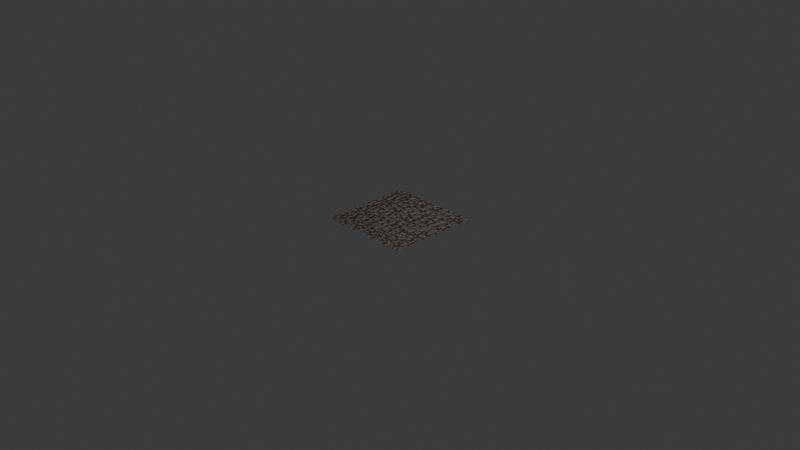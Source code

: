 # Source: cobblestone.blend  (saved by Blender 4.2.66; exported with 4.5.12 LTS)
import bpy
from mathutils import Matrix  # noqa: F401  (used for matrix-valued properties, if any)

bpy.ops.wm.read_factory_settings(use_empty=True)
scene = bpy.context.scene
scene.name = 'Scene'

# ---- collections
col_collection = bpy.data.collections.new('Collection'); scene.collection.children.link(col_collection)

# ---- materials (node trees are filled in below, after node groups)
mat_cobblestone = bpy.data.materials.new('Cobblestone')
mat_cobblestone.alpha_threshold = 0.0
mat_cobblestone.roughness = 0.5
mat_cobblestone.line_color = (0.0, 0.0, 0.0, 1.0)

# ---- material node trees
mat_cobblestone.use_nodes = True; mat_cobblestone.node_tree.nodes.clear()
_N = mat_cobblestone.node_tree.nodes; _L = mat_cobblestone.node_tree.links
n0 = _N.new('ShaderNodeOutputMaterial'); n0.name = 'Material Output'; n0.location = (760, 100)
n1 = _N.new('ShaderNodeBsdfPrincipled'); n1.name = 'Principled BSDF'; n1.location = (932, -192)
n1.inputs[2].default_value = 0.4
n1.inputs[3].default_value = 1.45
n2 = _N.new('ShaderNodeTexVoronoi'); n2.name = 'Voronoi Texture'; n2.location = (-1541, 107)
n2.voronoi_dimensions = '4D'
n2.feature = 'DISTANCE_TO_EDGE'
n2.inputs[2].default_value = 2.0
n2.inputs[8].default_value = 0.2333
n3 = _N.new('ShaderNodeTexNoise'); n3.name = 'Noise Texture'; n3.location = (-1540, -200)
n3.noise_dimensions = '4D'
n3.inputs[2].default_value = 4.0
n3.inputs[3].default_value = 4.9
n4 = _N.new('ShaderNodeMix'); n4.name = 'Mix'; n4.location = (-1303, 132)
n4.data_type = 'RGBA'
n4.inputs[6].default_value = (0.8764, 0.8764, 0.8764, 1.0)
n5 = _N.new('ShaderNodeValToRGB'); n5.name = 'Color Ramp'; n5.location = (-1120, 80)
while len(n5.color_ramp.elements) > 1: n5.color_ramp.elements.remove(n5.color_ramp.elements[-1])
n5.color_ramp.elements[0].position = 0.4227; n5.color_ramp.elements[0].color = (0.0, 0.0, 0.0, 1.0)
_e = n5.color_ramp.elements.new(0.5182); _e.color = (1.0, 1.0, 1.0, 1.0)
n6 = _N.new('NodeFrame'); n6.name = 'Frame'; n6.location = (-739, 1049)
n6.label = 'Stone'
n6.width = 1202
n7 = _N.new('ShaderNodeTexNoise'); n7.name = 'Noise Texture.001'; n7.location = (30, -185)
n7.noise_dimensions = '4D'
n7.inputs[3].default_value = 16.0
n8 = _N.new('ShaderNodeMix'); n8.name = 'Mix.001'; n8.location = (502, -40)
n8.data_type = 'RGBA'
n8.blend_type = 'MULTIPLY'
n9 = _N.new('ShaderNodeValToRGB'); n9.name = 'Color Ramp.001'; n9.location = (658, -220)
while len(n9.color_ramp.elements) > 1: n9.color_ramp.elements.remove(n9.color_ramp.elements[-1])
n9.color_ramp.elements[0].position = 0.0; n9.color_ramp.elements[0].color = (0.0, 0.0, 0.0, 1.0)
_e = n9.color_ramp.elements.new(0.1682); _e.color = (0.06997, 0.06392, 0.05663, 1.0)
_e = n9.color_ramp.elements.new(1.0); _e.color = (0.1124, 0.1124, 0.1124, 1.0)
n10 = _N.new('ShaderNodeBump'); n10.name = 'Bump'; n10.location = (657, -605)
n10.inputs[0].default_value = 0.2
n10.inputs[1].default_value = 1.0
n10.inputs[2].default_value = 1.0
n11 = _N.new('ShaderNodeBump'); n11.name = 'Bump.001'; n11.location = (312, -673)
n11.inputs[0].default_value = 0.5
n11.inputs[1].default_value = 1.0
n11.inputs[2].default_value = 1.0
n12 = _N.new('ShaderNodeBsdfPrincipled'); n12.name = 'Principled BSDF.001'; n12.location = (702, -402)
n13 = _N.new('NodeFrame'); n13.name = 'Frame.001'; n13.location = (-514, -97)
n13.label = 'Dirt'
n13.width = 972
n14 = _N.new('ShaderNodeTexNoise'); n14.name = 'Noise Texture.002'; n14.location = (40, -442)
n14.noise_dimensions = '4D'
n14.inputs[2].default_value = 15.0
n14.inputs[3].default_value = 16.0
n15 = _N.new('ShaderNodeValToRGB'); n15.name = 'Color Ramp.002'; n15.location = (292, -209)
while len(n15.color_ramp.elements) > 1: n15.color_ramp.elements.remove(n15.color_ramp.elements[-1])
n15.color_ramp.elements[0].position = 0.0; n15.color_ramp.elements[0].color = (0.02122, 0.009721, 0.005182, 1.0)
_e = n15.color_ramp.elements.new(1.0); _e.color = (0.09084, 0.05781, 0.03689, 1.0)
n16 = _N.new('ShaderNodeBump'); n16.name = 'Bump.002'; n16.location = (304, -519)
n16.inputs[0].default_value = 0.25
n16.inputs[1].default_value = 1.0
n16.inputs[2].default_value = 1.0
n17 = _N.new('ShaderNodeBump'); n17.name = 'Bump.003'; n17.location = (181, -755)
n17.inputs[0].default_value = 0.475
n17.inputs[1].default_value = 1.0
n17.inputs[2].default_value = 1.0
n18 = _N.new('ShaderNodeValToRGB'); n18.name = 'Color Ramp.003'; n18.location = (30, -82)
while len(n18.color_ramp.elements) > 1: n18.color_ramp.elements.remove(n18.color_ramp.elements[-1])
n18.color_ramp.elements[0].position = 0.5818; n18.color_ramp.elements[0].color = (0.0, 0.0, 0.0, 1.0)
_e = n18.color_ramp.elements.new(0.7364); _e.color = (1.0, 1.0, 1.0, 1.0)
n19 = _N.new('ShaderNodeMix'); n19.name = 'Mix.002'; n19.location = (551, -40)
n19.data_type = 'RGBA'
n19.inputs[7].default_value = (0.06301, 0.1221, 0.005605, 1.0)
n20 = _N.new('ShaderNodeBump'); n20.name = 'Bump.004'; n20.location = (515, -510)
n20.invert = True
n20.inputs[0].default_value = 0.6083
n20.inputs[1].default_value = 1.0
n20.inputs[2].default_value = 1.0
n21 = _N.new('ShaderNodeMixShader'); n21.name = 'Mix Shader'; n21.location = (538, 81)
n22 = _N.new('NodeFrame'); n22.name = 'Frame.002'; n22.location = (-2840, 240)
n22.label = 'Coords'
n22.width = 1085
n23 = _N.new('ShaderNodeTexCoord'); n23.name = 'Texture Coordinate.003'; n23.location = (47, -40)
n24 = _N.new('ShaderNodeValue'); n24.name = 'Value'; n24.location = (30, -337)
n24.label = 'Tiling period'
n24.outputs[0].default_value = 1.0
n25 = _N.new('ShaderNodeMath'); n25.name = 'Math'; n25.location = (209, -272)
n25.operation = 'DIVIDE'
n25.inputs[0].default_value = 6.283
n26 = _N.new('ShaderNodeVectorMath'); n26.name = 'Vector Math'; n26.location = (375, -109)
n26.operation = 'MULTIPLY'
n27 = _N.new('ShaderNodeSeparateXYZ'); n27.name = 'Separate XYZ'; n27.location = (555, -109)
n28 = _N.new('ShaderNodeMath'); n28.name = 'Math.001'; n28.location = (755, -69)
n28.label = 'cos(x)'
n28.hide = True
n28.operation = 'COSINE'
n29 = _N.new('ShaderNodeMath'); n29.name = 'Math.002'; n29.location = (755, -109)
n29.label = 'sin(x)'
n29.hide = True
n29.operation = 'SINE'
n30 = _N.new('ShaderNodeMath'); n30.name = 'Math.003'; n30.location = (755, -149)
n30.label = 'cos(y)'
n30.hide = True
n30.operation = 'COSINE'
n31 = _N.new('ShaderNodeMath'); n31.name = 'Math.004'; n31.location = (755, -189)
n31.label = 'sin(y)'
n31.hide = True
n31.operation = 'SINE'
n32 = _N.new('ShaderNodeCombineXYZ'); n32.name = 'Combine XYZ'; n32.location = (915, -109)
n32.hide = True
n1.parent = n6
n7.parent = n6
n8.parent = n6
n9.parent = n6
n10.parent = n6
n11.parent = n6
n12.parent = n13
n14.parent = n13
n15.parent = n13
n16.parent = n13
n17.parent = n13
n18.parent = n13
n19.parent = n13
n20.parent = n13
n23.parent = n22
n24.parent = n22
n25.parent = n22
n26.parent = n22
n27.parent = n22
n28.parent = n22
n29.parent = n22
n30.parent = n22
n31.parent = n22
n32.parent = n22
_L.new(n3.outputs[1], n4.inputs[0])
_L.new(n4.outputs[2], n5.inputs[0])
_L.new(n5.outputs[0], n8.inputs[7])
_L.new(n9.outputs[0], n1.inputs[0])
_L.new(n8.outputs[2], n9.inputs[0])
_L.new(n10.outputs[0], n1.inputs[5])
_L.new(n7.outputs[0], n8.inputs[6])
_L.new(n7.outputs[0], n10.inputs[3])
_L.new(n5.outputs[0], n11.inputs[3])
_L.new(n11.outputs[0], n10.inputs[4])
_L.new(n2.outputs[0], n4.inputs[7])
_L.new(n14.outputs[0], n15.inputs[0])
_L.new(n20.outputs[0], n12.inputs[5])
_L.new(n14.outputs[0], n16.inputs[3])
_L.new(n5.outputs[0], n17.inputs[3])
_L.new(n17.outputs[0], n16.inputs[4])
_L.new(n14.outputs[0], n18.inputs[0])
_L.new(n18.outputs[0], n19.inputs[0])
_L.new(n15.outputs[0], n19.inputs[6])
_L.new(n19.outputs[2], n12.inputs[0])
_L.new(n16.outputs[0], n20.inputs[4])
_L.new(n18.outputs[0], n20.inputs[3])
_L.new(n5.outputs[0], n21.inputs[0])
_L.new(n1.outputs[0], n21.inputs[2])
_L.new(n12.outputs[0], n21.inputs[1])
_L.new(n24.outputs[0], n25.inputs[1])
_L.new(n25.outputs[0], n26.inputs[1])
_L.new(n23.outputs[2], n26.inputs[0])
_L.new(n26.outputs[0], n27.inputs[0])
_L.new(n27.outputs[0], n28.inputs[0])
_L.new(n21.outputs[0], n0.inputs[0])
_L.new(n27.outputs[0], n29.inputs[0])
_L.new(n27.outputs[1], n30.inputs[0])
_L.new(n27.outputs[1], n31.inputs[0])
_L.new(n28.outputs[0], n32.inputs[0])
_L.new(n29.outputs[0], n32.inputs[1])
_L.new(n30.outputs[0], n32.inputs[2])
_L.new(n32.outputs[0], n7.inputs[0])
_L.new(n31.outputs[0], n7.inputs[1])
_L.new(n32.outputs[0], n2.inputs[0])
_L.new(n32.outputs[0], n3.inputs[0])
_L.new(n31.outputs[0], n2.inputs[1])
_L.new(n31.outputs[0], n3.inputs[1])
_L.new(n32.outputs[0], n14.inputs[0])
_L.new(n31.outputs[0], n14.inputs[1])
n0.is_active_output = True

# ---- world
world_world = bpy.data.worlds.new('World'); scene.world = world_world
world_world.use_nodes = True; world_world.node_tree.nodes.clear()
_N = world_world.node_tree.nodes; _L = world_world.node_tree.links
n0 = _N.new('ShaderNodeOutputWorld'); n0.name = 'World Output'; n0.location = (300, 300)
n1 = _N.new('ShaderNodeBackground'); n1.name = 'Background'; n1.location = (10, 300)
n1.inputs[0].default_value = (0.05088, 0.05088, 0.05088, 1.0)
_L.new(n1.outputs[0], n0.inputs[0])
n0.is_active_output = True
world_world.color = (0.05088, 0.05088, 0.05088)
world_world.sun_shadow_jitter_overblur = 0.0

# ---- cameras
cam_camera = bpy.data.cameras.new('Camera')
cam_camera.clip_end = 100.0
cam_camera.ortho_scale = 7.314

# ---- lights
light_light = bpy.data.lights.new('Light', 'POINT')
light_light.energy = 1553.0
light_light.shadow_soft_size = 0.1

# ---- meshes
me_plane = bpy.data.meshes.new('Plane')
me_plane.from_pydata([(-0.5, -0.5, 0.0), (0.5, -0.5, 0.0), (-0.5, 0.5, 0.0), (0.5, 0.5, 0.0)], [], [(0, 1, 3, 2)])
_uv = me_plane.uv_layers.new(name='UVMap')
_uv.uv.foreach_set('vector', [0.0, 0.0, 1.0, 0.0, 1.0, 1.0, 0.0, 1.0])
me_plane.materials.append(mat_cobblestone)
me_plane.update()

# ---- objects
ob_light = bpy.data.objects.new('Light', light_light)
ob_camera = bpy.data.objects.new('Camera', cam_camera)
ob_plane = bpy.data.objects.new('Plane', me_plane)

# ---- transforms, parenting, visibility, modifiers, constraints
ob_light.location = (4.076, 1.005, 5.904)
ob_light.rotation_euler = (0.6503, 0.05522, 1.866)
ob_light.lock_rotations_4d = False
ob_light.empty_display_type = 'ARROWS'
ob_light.color = (0.0, 0.0, 0.0, 0.0)
ob_light.lineart.crease_threshold = 0.0
ob_camera.location = (7.359, -6.926, 4.958)
ob_camera.rotation_euler = (1.109, 0.0, 0.8149)
ob_camera.lock_rotations_4d = False
ob_camera.empty_display_type = 'ARROWS'
ob_camera.color = (0.0, 0.0, 0.0, 0.0)
ob_camera.display_type = 'WIRE'
ob_camera.lineart.crease_threshold = 0.0
ob_plane.location = (0.0, 0.0, 0.0)
ob_plane.cycles.use_adaptive_subdivision = True
ob_plane.cycles.dicing_rate = 5.0
_m = ob_plane.modifiers.new('Subdivision', 'SUBSURF')
_m.subdivision_type = 'SIMPLE'

# ---- collection membership
col_collection.objects.link(ob_light)
col_collection.objects.link(ob_camera)
col_collection.objects.link(ob_plane)

# ---- scene / render settings (as saved in the file)
scene.camera = ob_camera
scene.frame_start = 1; scene.frame_end = 250; scene.frame_set(1)
scene.render.engine = 'CYCLES'
scene.cycles.feature_set = 'EXPERIMENTAL'
bpy.context.view_layer.update()
